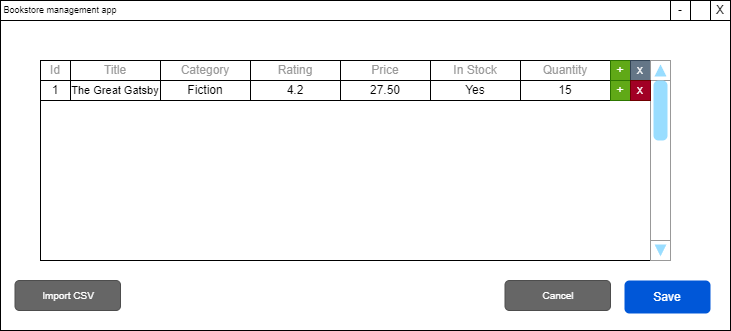

The diagram above was exported from draw.io. Its source (the exported page's mxGraphModel, read from the mxfile embedded in the PNG):
<mxGraphModel dx="1050" dy="629" grid="1" gridSize="10" guides="1" tooltips="1" connect="1" arrows="1" fold="1" page="1" pageScale="1" pageWidth="850" pageHeight="1100" math="0" shadow="0">
  <root>
    <mxCell id="0" />
    <mxCell id="1" parent="0" />
    <mxCell id="aFkcePXXmETLFqp9PaKK-1" value="" style="rounded=0;whiteSpace=wrap;html=1;" parent="1" vertex="1">
      <mxGeometry x="160" y="40" width="730" height="310" as="geometry" />
    </mxCell>
    <mxCell id="y1fPZmUWk6z4M5QxG3gg-26" value="" style="rounded=0;whiteSpace=wrap;html=1;" parent="1" vertex="1">
      <mxGeometry x="200" y="80" width="630" height="200" as="geometry" />
    </mxCell>
    <mxCell id="aFkcePXXmETLFqp9PaKK-7" value="" style="rounded=0;whiteSpace=wrap;html=1;" parent="1" vertex="1">
      <mxGeometry x="160" y="20" width="730" height="20" as="geometry" />
    </mxCell>
    <mxCell id="aFkcePXXmETLFqp9PaKK-6" value="Bookstore management app" style="text;html=1;align=center;verticalAlign=middle;whiteSpace=wrap;rounded=0;fontSize=9;" parent="1" vertex="1">
      <mxGeometry x="160" y="20" width="120" height="20" as="geometry" />
    </mxCell>
    <mxCell id="aFkcePXXmETLFqp9PaKK-8" value="X" style="rounded=0;whiteSpace=wrap;html=1;" parent="1" vertex="1">
      <mxGeometry x="870" y="20" width="20" height="20" as="geometry" />
    </mxCell>
    <mxCell id="aFkcePXXmETLFqp9PaKK-12" value="-" style="rounded=0;whiteSpace=wrap;html=1;" parent="1" vertex="1">
      <mxGeometry x="830" y="20" width="20" height="20" as="geometry" />
    </mxCell>
    <mxCell id="y1fPZmUWk6z4M5QxG3gg-7" value="" style="rounded=0;whiteSpace=wrap;html=1;" parent="1" vertex="1">
      <mxGeometry x="200" y="80" width="610" height="20" as="geometry" />
    </mxCell>
    <mxCell id="y1fPZmUWk6z4M5QxG3gg-6" value="Id" style="rounded=0;whiteSpace=wrap;html=1;fontColor=#999999;" parent="1" vertex="1">
      <mxGeometry x="200" y="80" width="30" height="20" as="geometry" />
    </mxCell>
    <mxCell id="y1fPZmUWk6z4M5QxG3gg-8" value="Title" style="rounded=0;whiteSpace=wrap;html=1;fontColor=#999999;" parent="1" vertex="1">
      <mxGeometry x="230" y="80" width="90" height="20" as="geometry" />
    </mxCell>
    <mxCell id="y1fPZmUWk6z4M5QxG3gg-10" value="Category" style="rounded=0;whiteSpace=wrap;html=1;fontColor=#999999;" parent="1" vertex="1">
      <mxGeometry x="320" y="80" width="90" height="20" as="geometry" />
    </mxCell>
    <mxCell id="y1fPZmUWk6z4M5QxG3gg-11" value="Rating" style="rounded=0;whiteSpace=wrap;html=1;fontColor=#999999;" parent="1" vertex="1">
      <mxGeometry x="410" y="80" width="90" height="20" as="geometry" />
    </mxCell>
    <mxCell id="y1fPZmUWk6z4M5QxG3gg-12" value="Price" style="rounded=0;whiteSpace=wrap;html=1;fontColor=#999999;" parent="1" vertex="1">
      <mxGeometry x="500" y="80" width="90" height="20" as="geometry" />
    </mxCell>
    <mxCell id="y1fPZmUWk6z4M5QxG3gg-13" value="In Stock" style="rounded=0;whiteSpace=wrap;html=1;fontColor=#999999;" parent="1" vertex="1">
      <mxGeometry x="590" y="80" width="90" height="20" as="geometry" />
    </mxCell>
    <mxCell id="y1fPZmUWk6z4M5QxG3gg-14" value="Quantity" style="rounded=0;whiteSpace=wrap;html=1;fontColor=#999999;" parent="1" vertex="1">
      <mxGeometry x="680" y="80" width="90" height="20" as="geometry" />
    </mxCell>
    <mxCell id="y1fPZmUWk6z4M5QxG3gg-15" value="+" style="rounded=0;whiteSpace=wrap;html=1;fillColor=#60a917;fontColor=#ffffff;strokeColor=#2D7600;" parent="1" vertex="1">
      <mxGeometry x="770" y="80" width="20" height="20" as="geometry" />
    </mxCell>
    <mxCell id="y1fPZmUWk6z4M5QxG3gg-16" value="x" style="rounded=0;whiteSpace=wrap;html=1;fillColor=#647687;fontColor=#ffffff;strokeColor=#314354;" parent="1" vertex="1">
      <mxGeometry x="790" y="80" width="20" height="20" as="geometry" />
    </mxCell>
    <mxCell id="y1fPZmUWk6z4M5QxG3gg-27" value="" style="verticalLabelPosition=bottom;shadow=0;dashed=0;align=center;html=1;verticalAlign=top;strokeWidth=1;shape=mxgraph.mockup.navigation.scrollBar;strokeColor=#999999;barPos=100;fillColor2=#99ddff;strokeColor2=none;direction=north;" parent="1" vertex="1">
      <mxGeometry x="810" y="80" width="20" height="200" as="geometry" />
    </mxCell>
    <mxCell id="y1fPZmUWk6z4M5QxG3gg-28" value="" style="group" parent="1" vertex="1" connectable="0">
      <mxGeometry x="200" y="100" width="610" height="20" as="geometry" />
    </mxCell>
    <mxCell id="y1fPZmUWk6z4M5QxG3gg-17" value="&lt;font style=&quot;&quot;&gt;1&lt;/font&gt;" style="rounded=0;whiteSpace=wrap;html=1;fontColor=default;labelBackgroundColor=none;" parent="y1fPZmUWk6z4M5QxG3gg-28" vertex="1">
      <mxGeometry width="30" height="20" as="geometry" />
    </mxCell>
    <mxCell id="y1fPZmUWk6z4M5QxG3gg-18" value="The Great Gatsby" style="rounded=0;whiteSpace=wrap;html=1;fontColor=default;labelBackgroundColor=none;fontSize=11;" parent="y1fPZmUWk6z4M5QxG3gg-28" vertex="1">
      <mxGeometry x="30" width="90" height="20" as="geometry" />
    </mxCell>
    <mxCell id="y1fPZmUWk6z4M5QxG3gg-19" value="Fiction&lt;span style=&quot;white-space: pre;&quot;&gt;&#09;&lt;/span&gt;" style="rounded=0;whiteSpace=wrap;html=1;fontColor=default;labelBackgroundColor=none;" parent="y1fPZmUWk6z4M5QxG3gg-28" vertex="1">
      <mxGeometry x="120" width="90" height="20" as="geometry" />
    </mxCell>
    <mxCell id="y1fPZmUWk6z4M5QxG3gg-20" value="4.2" style="rounded=0;whiteSpace=wrap;html=1;fontColor=default;labelBackgroundColor=none;" parent="y1fPZmUWk6z4M5QxG3gg-28" vertex="1">
      <mxGeometry x="210" width="90" height="20" as="geometry" />
    </mxCell>
    <mxCell id="y1fPZmUWk6z4M5QxG3gg-21" value="27.50" style="rounded=0;whiteSpace=wrap;html=1;fontColor=default;labelBackgroundColor=none;" parent="y1fPZmUWk6z4M5QxG3gg-28" vertex="1">
      <mxGeometry x="300" width="90" height="20" as="geometry" />
    </mxCell>
    <mxCell id="y1fPZmUWk6z4M5QxG3gg-22" value="Yes&lt;span style=&quot;white-space: pre;&quot;&gt;&#09;&lt;/span&gt;" style="rounded=0;whiteSpace=wrap;html=1;fontColor=default;labelBackgroundColor=none;" parent="y1fPZmUWk6z4M5QxG3gg-28" vertex="1">
      <mxGeometry x="390" width="90" height="20" as="geometry" />
    </mxCell>
    <mxCell id="y1fPZmUWk6z4M5QxG3gg-23" value="15" style="rounded=0;whiteSpace=wrap;html=1;fontColor=default;labelBackgroundColor=none;" parent="y1fPZmUWk6z4M5QxG3gg-28" vertex="1">
      <mxGeometry x="480" width="90" height="20" as="geometry" />
    </mxCell>
    <mxCell id="y1fPZmUWk6z4M5QxG3gg-24" value="+" style="rounded=0;whiteSpace=wrap;html=1;fillColor=#60a917;fontColor=#ffffff;strokeColor=#2D7600;" parent="y1fPZmUWk6z4M5QxG3gg-28" vertex="1">
      <mxGeometry x="570" width="20" height="20" as="geometry" />
    </mxCell>
    <mxCell id="y1fPZmUWk6z4M5QxG3gg-25" value="x" style="rounded=0;whiteSpace=wrap;html=1;fillColor=#a20025;fontColor=#ffffff;strokeColor=#6F0000;" parent="y1fPZmUWk6z4M5QxG3gg-28" vertex="1">
      <mxGeometry x="590" width="20" height="20" as="geometry" />
    </mxCell>
    <mxCell id="y1fPZmUWk6z4M5QxG3gg-109" value="Save" style="rounded=1;fillColor=#0057D8;strokeColor=none;html=1;whiteSpace=wrap;fontColor=#ffffff;align=center;verticalAlign=middle;fontStyle=0;fontSize=12;sketch=0;" parent="1" vertex="1">
      <mxGeometry x="784" y="300" width="86" height="33" as="geometry" />
    </mxCell>
    <mxCell id="y1fPZmUWk6z4M5QxG3gg-110" value="Cancel" style="rounded=1;html=1;shadow=0;dashed=0;whiteSpace=wrap;fontSize=10;fillColor=#666666;align=center;strokeColor=#4D4D4D;fontColor=#ffffff;" parent="1" vertex="1">
      <mxGeometry x="664.5" y="300" width="105.5" height="30" as="geometry" />
    </mxCell>
    <mxCell id="y1fPZmUWk6z4M5QxG3gg-112" value="Import CSV" style="rounded=1;html=1;shadow=0;dashed=0;whiteSpace=wrap;fontSize=10;fillColor=#666666;align=center;strokeColor=#4D4D4D;fontColor=#ffffff;" parent="1" vertex="1">
      <mxGeometry x="174.5" y="300" width="105.5" height="30" as="geometry" />
    </mxCell>
  </root>
</mxGraphModel>